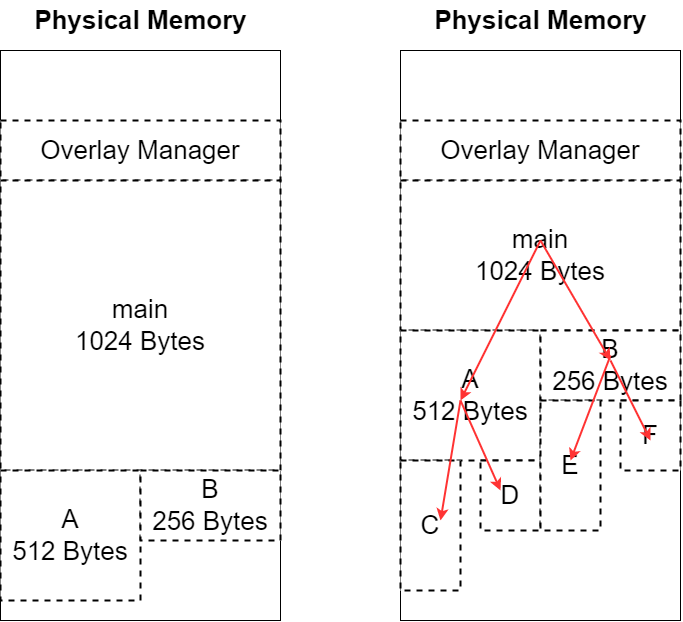

The diagram above was exported from draw.io. Its source (the exported page's mxGraphModel, read from the mxfile embedded in the PNG):
<mxGraphModel dx="1715" dy="990" grid="1" gridSize="10" guides="1" tooltips="1" connect="1" arrows="1" fold="1" page="0" pageScale="1" pageWidth="827" pageHeight="1169" math="0" shadow="0">
  <root>
    <mxCell id="0" />
    <mxCell id="1" parent="0" />
    <mxCell id="lFesG2aQydIdVOrMuypp-1" value="" style="rounded=0;whiteSpace=wrap;html=1;" vertex="1" parent="1">
      <mxGeometry x="180" y="220" width="280" height="570" as="geometry" />
    </mxCell>
    <mxCell id="lFesG2aQydIdVOrMuypp-2" value="&lt;font style=&quot;font-size: 26px;&quot;&gt;Overlay Manager&lt;/font&gt;" style="rounded=0;whiteSpace=wrap;html=1;dashed=1;strokeWidth=2;" vertex="1" parent="1">
      <mxGeometry x="180" y="290" width="280" height="60" as="geometry" />
    </mxCell>
    <mxCell id="lFesG2aQydIdVOrMuypp-4" value="&lt;font style=&quot;font-size: 26px;&quot;&gt;main&lt;br&gt;1024 Bytes&lt;br&gt;&lt;/font&gt;" style="rounded=0;whiteSpace=wrap;html=1;dashed=1;strokeWidth=2;" vertex="1" parent="1">
      <mxGeometry x="180" y="350" width="280" height="290" as="geometry" />
    </mxCell>
    <mxCell id="lFesG2aQydIdVOrMuypp-5" value="&lt;font style=&quot;font-size: 26px;&quot;&gt;A&lt;br&gt;512 Bytes&lt;br&gt;&lt;/font&gt;" style="rounded=0;whiteSpace=wrap;html=1;dashed=1;strokeWidth=2;" vertex="1" parent="1">
      <mxGeometry x="180" y="640" width="140" height="130" as="geometry" />
    </mxCell>
    <mxCell id="lFesG2aQydIdVOrMuypp-7" value="&lt;font style=&quot;font-size: 26px;&quot;&gt;B&lt;br&gt;256 Bytes&lt;br&gt;&lt;/font&gt;" style="rounded=0;whiteSpace=wrap;html=1;dashed=1;strokeWidth=2;" vertex="1" parent="1">
      <mxGeometry x="320" y="640" width="140" height="70" as="geometry" />
    </mxCell>
    <mxCell id="lFesG2aQydIdVOrMuypp-8" value="&lt;font style=&quot;font-size: 26px;&quot;&gt;&lt;b&gt;Physical Memory&lt;/b&gt;&lt;/font&gt;" style="text;html=1;align=center;verticalAlign=middle;resizable=0;points=[];autosize=1;strokeColor=none;fillColor=none;" vertex="1" parent="1">
      <mxGeometry x="200" y="170" width="240" height="40" as="geometry" />
    </mxCell>
    <mxCell id="lFesG2aQydIdVOrMuypp-11" value="" style="rounded=0;whiteSpace=wrap;html=1;" vertex="1" parent="1">
      <mxGeometry x="580" y="220" width="280" height="570" as="geometry" />
    </mxCell>
    <mxCell id="lFesG2aQydIdVOrMuypp-12" value="&lt;font style=&quot;font-size: 26px;&quot;&gt;Overlay Manager&lt;/font&gt;" style="rounded=0;whiteSpace=wrap;html=1;dashed=1;strokeWidth=2;" vertex="1" parent="1">
      <mxGeometry x="580" y="290" width="280" height="60" as="geometry" />
    </mxCell>
    <mxCell id="lFesG2aQydIdVOrMuypp-13" value="&lt;font style=&quot;font-size: 26px;&quot;&gt;main&lt;br&gt;1024 Bytes&lt;br&gt;&lt;/font&gt;" style="rounded=0;whiteSpace=wrap;html=1;dashed=1;strokeWidth=2;" vertex="1" parent="1">
      <mxGeometry x="580" y="350" width="280" height="150" as="geometry" />
    </mxCell>
    <mxCell id="lFesG2aQydIdVOrMuypp-14" value="&lt;font style=&quot;font-size: 26px;&quot;&gt;A&lt;br&gt;512 Bytes&lt;br&gt;&lt;/font&gt;" style="rounded=0;whiteSpace=wrap;html=1;dashed=1;strokeWidth=2;" vertex="1" parent="1">
      <mxGeometry x="580" y="500" width="140" height="130" as="geometry" />
    </mxCell>
    <mxCell id="lFesG2aQydIdVOrMuypp-15" value="&lt;font style=&quot;font-size: 26px;&quot;&gt;B&lt;br&gt;256 Bytes&lt;br&gt;&lt;/font&gt;" style="rounded=0;whiteSpace=wrap;html=1;dashed=1;strokeWidth=2;" vertex="1" parent="1">
      <mxGeometry x="720" y="500" width="140" height="70" as="geometry" />
    </mxCell>
    <mxCell id="lFesG2aQydIdVOrMuypp-16" value="&lt;font style=&quot;font-size: 26px;&quot;&gt;&lt;b&gt;Physical Memory&lt;/b&gt;&lt;/font&gt;" style="text;html=1;align=center;verticalAlign=middle;resizable=0;points=[];autosize=1;strokeColor=none;fillColor=none;" vertex="1" parent="1">
      <mxGeometry x="600" y="170" width="240" height="40" as="geometry" />
    </mxCell>
    <mxCell id="lFesG2aQydIdVOrMuypp-18" value="&lt;font style=&quot;font-size: 26px;&quot;&gt;C&lt;br&gt;&lt;/font&gt;" style="rounded=0;whiteSpace=wrap;html=1;dashed=1;strokeWidth=2;" vertex="1" parent="1">
      <mxGeometry x="580" y="630" width="60" height="130" as="geometry" />
    </mxCell>
    <mxCell id="lFesG2aQydIdVOrMuypp-19" value="&lt;font style=&quot;font-size: 26px;&quot;&gt;D&lt;br&gt;&lt;/font&gt;" style="rounded=0;whiteSpace=wrap;html=1;dashed=1;strokeWidth=2;" vertex="1" parent="1">
      <mxGeometry x="660" y="630" width="60" height="70" as="geometry" />
    </mxCell>
    <mxCell id="lFesG2aQydIdVOrMuypp-20" value="&lt;font style=&quot;font-size: 26px;&quot;&gt;E&lt;br&gt;&lt;/font&gt;" style="rounded=0;whiteSpace=wrap;html=1;dashed=1;strokeWidth=2;" vertex="1" parent="1">
      <mxGeometry x="720" y="570" width="60" height="130" as="geometry" />
    </mxCell>
    <mxCell id="lFesG2aQydIdVOrMuypp-21" value="&lt;font style=&quot;font-size: 26px;&quot;&gt;F&lt;br&gt;&lt;/font&gt;" style="rounded=0;whiteSpace=wrap;html=1;dashed=1;strokeWidth=2;" vertex="1" parent="1">
      <mxGeometry x="800" y="570" width="60" height="70" as="geometry" />
    </mxCell>
    <mxCell id="lFesG2aQydIdVOrMuypp-22" value="" style="endArrow=classic;html=1;rounded=0;strokeWidth=2;strokeColor=#FF3333;" edge="1" parent="1">
      <mxGeometry width="50" height="50" relative="1" as="geometry">
        <mxPoint x="720" y="410" as="sourcePoint" />
        <mxPoint x="640" y="570" as="targetPoint" />
      </mxGeometry>
    </mxCell>
    <mxCell id="lFesG2aQydIdVOrMuypp-23" value="" style="endArrow=classic;html=1;rounded=0;strokeWidth=2;strokeColor=#FF3333;" edge="1" parent="1">
      <mxGeometry width="50" height="50" relative="1" as="geometry">
        <mxPoint x="720" y="410" as="sourcePoint" />
        <mxPoint x="790" y="530" as="targetPoint" />
      </mxGeometry>
    </mxCell>
    <mxCell id="lFesG2aQydIdVOrMuypp-25" value="" style="endArrow=classic;html=1;rounded=0;strokeWidth=2;strokeColor=#FF3333;" edge="1" parent="1">
      <mxGeometry width="50" height="50" relative="1" as="geometry">
        <mxPoint x="640" y="570" as="sourcePoint" />
        <mxPoint x="620" y="690" as="targetPoint" />
      </mxGeometry>
    </mxCell>
    <mxCell id="lFesG2aQydIdVOrMuypp-29" value="" style="endArrow=classic;html=1;rounded=0;strokeWidth=2;strokeColor=#FF3333;" edge="1" parent="1">
      <mxGeometry width="50" height="50" relative="1" as="geometry">
        <mxPoint x="640" y="570" as="sourcePoint" />
        <mxPoint x="680" y="660" as="targetPoint" />
      </mxGeometry>
    </mxCell>
    <mxCell id="lFesG2aQydIdVOrMuypp-30" value="" style="endArrow=classic;html=1;rounded=0;strokeWidth=2;strokeColor=#FF3333;" edge="1" parent="1">
      <mxGeometry width="50" height="50" relative="1" as="geometry">
        <mxPoint x="790" y="525" as="sourcePoint" />
        <mxPoint x="750" y="630" as="targetPoint" />
      </mxGeometry>
    </mxCell>
    <mxCell id="lFesG2aQydIdVOrMuypp-31" value="" style="endArrow=classic;html=1;rounded=0;strokeWidth=2;strokeColor=#FF3333;" edge="1" parent="1">
      <mxGeometry width="50" height="50" relative="1" as="geometry">
        <mxPoint x="790" y="530" as="sourcePoint" />
        <mxPoint x="830" y="610" as="targetPoint" />
      </mxGeometry>
    </mxCell>
  </root>
</mxGraphModel>